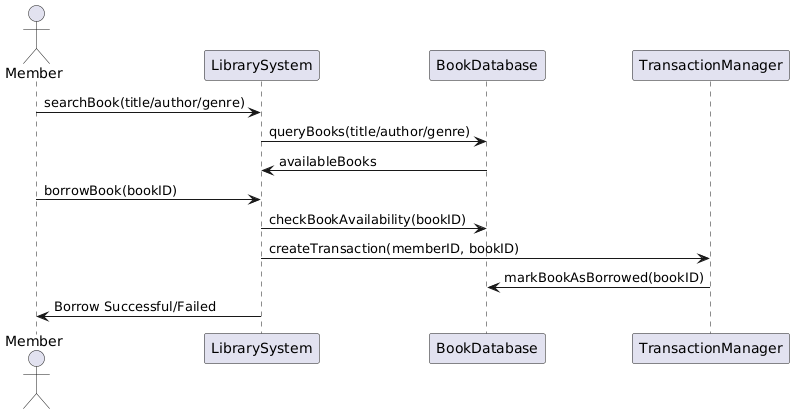

The diagram above was rendered by PlantUML. Its source (embedded in the PNG):
@startuml
actor Member
participant LibrarySystem
participant BookDatabase
participant TransactionManager

Member -> LibrarySystem: searchBook(title/author/genre)
LibrarySystem -> BookDatabase: queryBooks(title/author/genre)
BookDatabase -> LibrarySystem: availableBooks

Member -> LibrarySystem: borrowBook(bookID)
LibrarySystem -> BookDatabase: checkBookAvailability(bookID)
LibrarySystem -> TransactionManager: createTransaction(memberID, bookID)
TransactionManager -> BookDatabase: markBookAsBorrowed(bookID)
LibrarySystem -> Member: Borrow Successful/Failed
@enduml